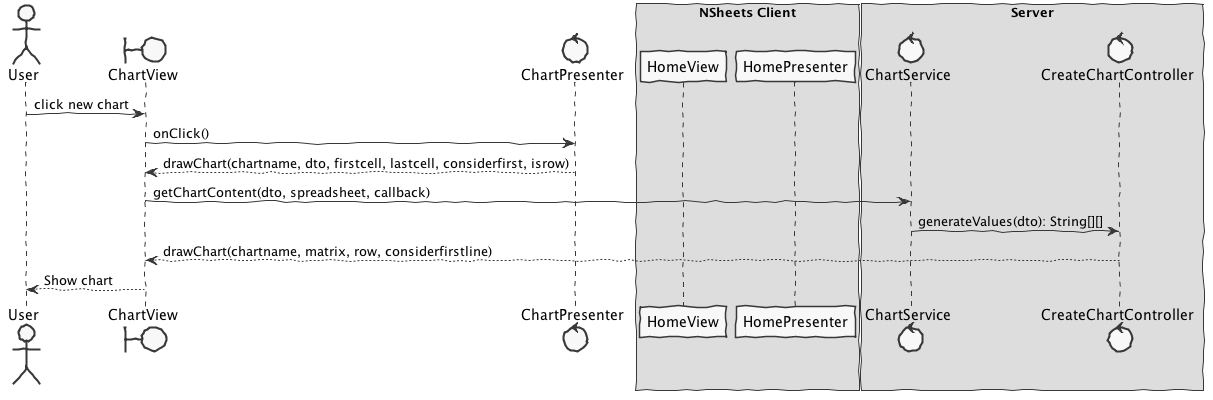

The diagram above was rendered by PlantUML. Its source (embedded in the PNG):
@startuml  design1.png
skinparam handwritten true
skinparam monochrome true
skinparam packageStyle rect
skinparam defaultFontName FG Virgil
skinparam shadowing false

actor User
boundary ChartView
control ChartPresenter
control ChartService
control CreateChartController

box "NSheets Client"
participant HomeView
participant HomePresenter 
end box

box "Server"
participant ChartService
participant CreateChartController
end box



User -> ChartView : click new chart
ChartView -> ChartPresenter : onClick()
ChartPresenter --> ChartView: drawChart(chartname, dto, firstcell, lastcell, considerfirst, isrow)
ChartView -> ChartService: getChartContent(dto, spreadsheet, callback)
ChartService -> CreateChartController: generateValues(dto): String[][]
CreateChartController --> ChartView: drawChart(chartname, matrix, row, considerfirstline)
ChartView --> User: Show chart
@enduml